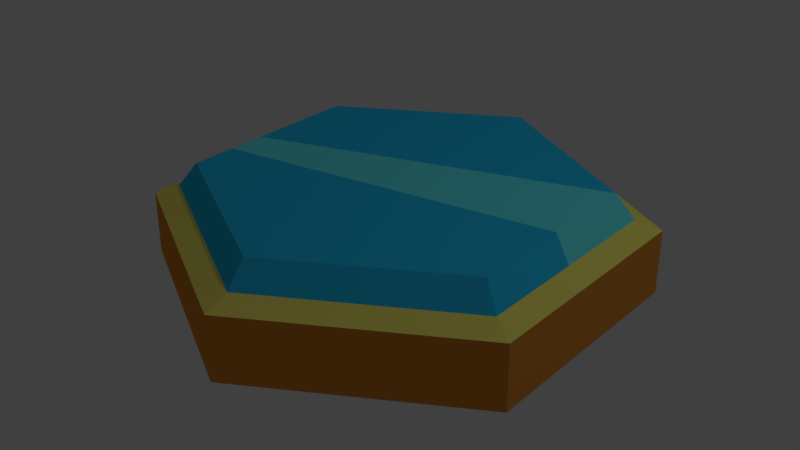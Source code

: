 # Source: sota-ice.blend  (saved by Blender 2.79.0; exported with 4.5.12 LTS)
import bpy
from mathutils import Matrix  # noqa: F401  (used for matrix-valued properties, if any)

bpy.ops.wm.read_factory_settings(use_empty=True)
scene = bpy.context.scene
scene.name = 'Scene'

# ---- collections
col_collection_1 = bpy.data.collections.new('Collection 1'); scene.collection.children.link(col_collection_1)

# ---- materials (node trees are filled in below, after node groups)
mat_material_001 = bpy.data.materials.new('Material.001')
mat_material_001.alpha_threshold = 0.0
mat_material_001.use_transparent_shadow = False
mat_material_001.diffuse_color = (1.0, 0.9047, 0.1812, 1.0)
mat_material_001.roughness = 0.5
mat_material_002 = bpy.data.materials.new('Material.002')
mat_material_002.alpha_threshold = 0.0
mat_material_002.use_transparent_shadow = False
mat_material_002.diffuse_color = (0.8, 0.3007, 0.04898, 1.0)
mat_material_002.roughness = 0.5
mat_blue = bpy.data.materials.new('Blue')
mat_blue.alpha_threshold = 0.0
mat_blue.use_transparent_shadow = False
mat_blue.diffuse_color = (0.1414, 0.9152, 1.0, 1.0)
mat_blue.roughness = 0.5
mat_material_004 = bpy.data.materials.new('Material.004')
mat_material_004.alpha_threshold = 0.0
mat_material_004.use_transparent_shadow = False
mat_material_004.diffuse_color = (0.0286, 0.5935, 1.0, 1.0)
mat_material_004.roughness = 0.5

# ---- material node trees

# ---- world
world_world = bpy.data.worlds.new('World'); scene.world = world_world
world_world.color = (0.05088, 0.05088, 0.05088)
world_world.use_sun_shadow = False
world_world.sun_shadow_jitter_overblur = 0.0
world_world.cycles.sampling_method = 'MANUAL'

# ---- lights
light_lamp = bpy.data.lights.new('Lamp', 'POINT')
light_lamp.transmission_factor = 0.0
light_lamp.cutoff_distance = 30.0
light_lamp.energy = 100.0
light_lamp.shadow_buffer_clip_start = 1.001
light_lamp.shadow_soft_size = 0.1
light_lamp.shadow_maximum_resolution = 0.006
light_lamp.use_absolute_resolution = True

# ---- meshes
me_cylinder_009 = bpy.data.meshes.new('Cylinder.009')
me_cylinder_009.from_pydata([(0.0, 1.0, -1.0), (0.0, 1.0, 1.0), (0.866, 0.5, -1.0), (0.866, 0.5, 1.0), (0.866, -0.5, -1.0), (0.866, -0.5, 1.0), (-8.742e-08, -1.0, -1.0), (-8.742e-08, -1.0, 1.0), (-0.866, -0.5, -1.0), (-0.866, -0.5, 1.0), (-0.866, 0.5, -1.0), (-0.866, 0.5, 1.0), (0.7749, 0.4474, 1.285), (-2.091e-09, 0.8948, 1.285), (0.7749, -0.4474, 1.285), (-8.031e-08, -0.8948, 1.285), (-0.7749, -0.4474, 1.285), (-0.7749, 0.4474, 1.285), (0.7059, 0.4075, 2.053), (-3.675e-09, 0.8151, 2.053), (0.7059, -0.4075, 2.053), (-7.493e-08, -0.8151, 2.053), (-0.7059, -0.4075, 2.053), (-0.7059, 0.4075, 2.053), (0.7059, -0.0007773, 2.053), (-0.7059, -0.05767, 2.053), (-0.7059, -0.2175, 2.053), (0.7749, -0.01612, 1.285), (-0.7749, -0.07347, 1.285), (-0.7749, -0.2512, 1.285)], [], [(0, 1, 3, 2), (2, 3, 5, 4), (4, 5, 7, 6), (6, 7, 9, 8), (5, 3, 12, 27, 14), (8, 9, 11, 10), (10, 11, 1, 0), (0, 2, 4, 6, 8, 10), (17, 28, 25, 23), (11, 9, 16, 29, 28, 17), (3, 1, 13, 12), (7, 5, 14, 15), (1, 11, 17, 13), (9, 7, 15, 16), (18, 25, 26, 24), (15, 14, 20, 21), (12, 13, 19, 18), (13, 17, 23, 19), (16, 15, 21, 22), (14, 27, 24, 20), (24, 26, 22, 21, 20), (25, 18, 19, 23), (24, 27, 12, 18), (25, 28, 29, 26), (26, 29, 16, 22)])
me_cylinder_009.polygons.foreach_set('material_index', [1, 1, 1, 1, 0, 1, 1, 0, 3, 0, 0, 0, 0, 0, 2, 3, 3, 3, 3, 3, 3, 3, 2, 2, 3])
me_cylinder_009.materials.append(mat_material_001)
me_cylinder_009.materials.append(mat_material_002)
me_cylinder_009.materials.append(mat_blue)
me_cylinder_009.materials.append(mat_material_004)
me_cylinder_009.use_remesh_preserve_volume = False
me_cylinder_009.use_remesh_preserve_attributes = False
me_cylinder_009.use_mirror_vertex_groups = False
me_cylinder_009.update()

# ---- objects
ob_cylinder_004 = bpy.data.objects.new('Cylinder.004', me_cylinder_009)
ob_lamp = bpy.data.objects.new('Lamp', light_lamp)

# ---- transforms, parenting, visibility, modifiers, constraints
ob_cylinder_004.location = (0.0, 0.0, 0.2)
ob_cylinder_004.scale = (1.5, 1.5, 0.2)
ob_cylinder_004.lineart.crease_threshold = 0.0
ob_lamp.location = (4.076, 1.005, 5.904)
ob_lamp.rotation_euler = (0.6503, 0.05522, 1.866)
ob_lamp.lock_rotations_4d = False
ob_lamp.empty_display_type = 'ARROWS'
ob_lamp.color = (0.0, 0.0, 0.0, 0.0)
ob_lamp.lineart.crease_threshold = 0.0

# ---- collection membership
col_collection_1.objects.link(ob_cylinder_004)
col_collection_1.objects.link(ob_lamp)

# ---- scene / render settings (as saved in the file)
scene.frame_start = 1; scene.frame_end = 250; scene.frame_set(1)
scene.render.engine = 'BLENDER_EEVEE_NEXT'
scene.render.resolution_percentage = 50
scene.render.dither_intensity = 0.0
scene.cycles.use_denoising = False
scene.cycles.samples = 128
scene.cycles.sampling_pattern = 'TABULATED_SOBOL'
scene.cycles.use_adaptive_sampling = False
scene.cycles.use_light_tree = False
scene.cycles.blur_glossy = 0.0
scene.cycles.sample_clamp_indirect = 0.0
scene.view_settings.view_transform = 'Standard'
bpy.context.view_layer.update()

# ---- added for rendering (the .blend has no active camera): camera
cam_auto = bpy.data.cameras.new('AutoCamera')
cam_auto.lens = 50.0
cam_auto.sensor_width = 36.0
cam_auto.clip_end = 1000.0
ob_auto_camera = bpy.data.objects.new('AutoCamera', cam_auto)
scene.collection.objects.link(ob_auto_camera)
ob_auto_camera.location = (3.71509, -4.45811, 3.27741)
ob_auto_camera.rotation_euler = (1.09748, -7.21219e-08, 0.694738)
scene.camera = ob_auto_camera
bpy.context.view_layer.update()
